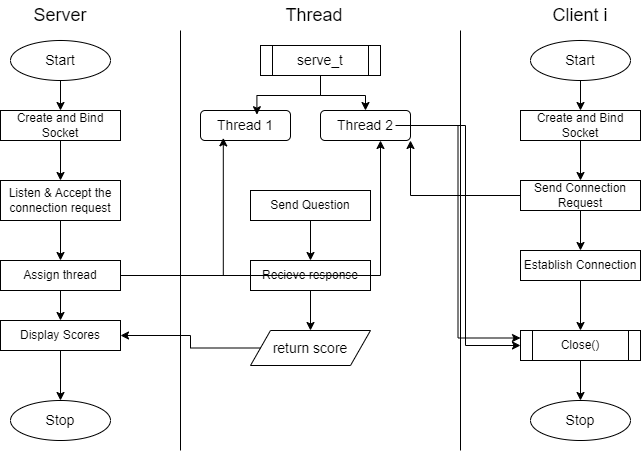

The diagram above was exported from draw.io. Its source (the exported page's mxGraphModel, read from the mxfile embedded in the PNG):
<mxGraphModel dx="1290" dy="563" grid="1" gridSize="10" guides="1" tooltips="1" connect="1" arrows="1" fold="1" page="1" pageScale="1" pageWidth="827" pageHeight="1169" math="0" shadow="0">
  <root>
    <mxCell id="WIyWlLk6GJQsqaUBKTNV-0" />
    <mxCell id="WIyWlLk6GJQsqaUBKTNV-1" parent="WIyWlLk6GJQsqaUBKTNV-0" />
    <mxCell id="wtfis5tTBEwDiDb4zoHF-0" value="" style="endArrow=none;html=1;rounded=0;" parent="WIyWlLk6GJQsqaUBKTNV-1" edge="1">
      <mxGeometry width="50" height="50" relative="1" as="geometry">
        <mxPoint x="280" y="520" as="sourcePoint" />
        <mxPoint x="280" y="100" as="targetPoint" />
      </mxGeometry>
    </mxCell>
    <mxCell id="wtfis5tTBEwDiDb4zoHF-1" value="" style="endArrow=none;html=1;rounded=0;" parent="WIyWlLk6GJQsqaUBKTNV-1" edge="1">
      <mxGeometry width="50" height="50" relative="1" as="geometry">
        <mxPoint x="560" y="520" as="sourcePoint" />
        <mxPoint x="560" y="100" as="targetPoint" />
      </mxGeometry>
    </mxCell>
    <mxCell id="wtfis5tTBEwDiDb4zoHF-2" value="&lt;font style=&quot;font-size: 18px;&quot;&gt;Server&lt;/font&gt;" style="text;html=1;align=center;verticalAlign=middle;whiteSpace=wrap;rounded=0;" parent="WIyWlLk6GJQsqaUBKTNV-1" vertex="1">
      <mxGeometry x="130" y="70" width="60" height="30" as="geometry" />
    </mxCell>
    <mxCell id="wtfis5tTBEwDiDb4zoHF-4" value="&lt;font style=&quot;font-size: 18px;&quot;&gt;Thread&lt;/font&gt;" style="text;html=1;align=center;verticalAlign=middle;whiteSpace=wrap;rounded=0;" parent="WIyWlLk6GJQsqaUBKTNV-1" vertex="1">
      <mxGeometry x="384" y="70" width="60" height="30" as="geometry" />
    </mxCell>
    <mxCell id="wtfis5tTBEwDiDb4zoHF-5" value="&lt;font style=&quot;font-size: 18px;&quot;&gt;Client i&lt;/font&gt;" style="text;html=1;align=center;verticalAlign=middle;whiteSpace=wrap;rounded=0;" parent="WIyWlLk6GJQsqaUBKTNV-1" vertex="1">
      <mxGeometry x="650" y="70" width="60" height="30" as="geometry" />
    </mxCell>
    <mxCell id="wtfis5tTBEwDiDb4zoHF-26" style="edgeStyle=orthogonalEdgeStyle;rounded=0;orthogonalLoop=1;jettySize=auto;html=1;entryX=0.5;entryY=0;entryDx=0;entryDy=0;" parent="WIyWlLk6GJQsqaUBKTNV-1" source="wtfis5tTBEwDiDb4zoHF-6" target="wtfis5tTBEwDiDb4zoHF-9" edge="1">
      <mxGeometry relative="1" as="geometry" />
    </mxCell>
    <mxCell id="wtfis5tTBEwDiDb4zoHF-6" value="" style="ellipse;whiteSpace=wrap;html=1;" parent="WIyWlLk6GJQsqaUBKTNV-1" vertex="1">
      <mxGeometry x="110" y="110" width="100" height="40" as="geometry" />
    </mxCell>
    <mxCell id="wtfis5tTBEwDiDb4zoHF-36" style="edgeStyle=orthogonalEdgeStyle;rounded=0;orthogonalLoop=1;jettySize=auto;html=1;entryX=0.5;entryY=0;entryDx=0;entryDy=0;" parent="WIyWlLk6GJQsqaUBKTNV-1" source="wtfis5tTBEwDiDb4zoHF-7" target="wtfis5tTBEwDiDb4zoHF-14" edge="1">
      <mxGeometry relative="1" as="geometry" />
    </mxCell>
    <mxCell id="wtfis5tTBEwDiDb4zoHF-7" value="" style="ellipse;whiteSpace=wrap;html=1;" parent="WIyWlLk6GJQsqaUBKTNV-1" vertex="1">
      <mxGeometry x="630" y="110" width="100" height="40" as="geometry" />
    </mxCell>
    <mxCell id="wtfis5tTBEwDiDb4zoHF-8" value="" style="shape=process;whiteSpace=wrap;html=1;backgroundOutline=1;" parent="WIyWlLk6GJQsqaUBKTNV-1" vertex="1">
      <mxGeometry x="360" y="115" width="120" height="30" as="geometry" />
    </mxCell>
    <mxCell id="wtfis5tTBEwDiDb4zoHF-27" style="edgeStyle=orthogonalEdgeStyle;rounded=0;orthogonalLoop=1;jettySize=auto;html=1;entryX=0.5;entryY=0;entryDx=0;entryDy=0;" parent="WIyWlLk6GJQsqaUBKTNV-1" source="wtfis5tTBEwDiDb4zoHF-9" target="wtfis5tTBEwDiDb4zoHF-10" edge="1">
      <mxGeometry relative="1" as="geometry" />
    </mxCell>
    <mxCell id="wtfis5tTBEwDiDb4zoHF-9" value="" style="rounded=0;whiteSpace=wrap;html=1;" parent="WIyWlLk6GJQsqaUBKTNV-1" vertex="1">
      <mxGeometry x="100" y="180" width="120" height="30" as="geometry" />
    </mxCell>
    <mxCell id="wtfis5tTBEwDiDb4zoHF-28" style="edgeStyle=orthogonalEdgeStyle;rounded=0;orthogonalLoop=1;jettySize=auto;html=1;entryX=0.5;entryY=0;entryDx=0;entryDy=0;" parent="WIyWlLk6GJQsqaUBKTNV-1" source="wtfis5tTBEwDiDb4zoHF-10" target="wtfis5tTBEwDiDb4zoHF-11" edge="1">
      <mxGeometry relative="1" as="geometry" />
    </mxCell>
    <mxCell id="wtfis5tTBEwDiDb4zoHF-10" value="" style="rounded=0;whiteSpace=wrap;html=1;" parent="WIyWlLk6GJQsqaUBKTNV-1" vertex="1">
      <mxGeometry x="100" y="250" width="120" height="40" as="geometry" />
    </mxCell>
    <mxCell id="wtfis5tTBEwDiDb4zoHF-29" style="edgeStyle=orthogonalEdgeStyle;rounded=0;orthogonalLoop=1;jettySize=auto;html=1;entryX=0.5;entryY=0;entryDx=0;entryDy=0;" parent="WIyWlLk6GJQsqaUBKTNV-1" source="wtfis5tTBEwDiDb4zoHF-11" target="wtfis5tTBEwDiDb4zoHF-12" edge="1">
      <mxGeometry relative="1" as="geometry" />
    </mxCell>
    <mxCell id="wtfis5tTBEwDiDb4zoHF-11" value="" style="rounded=0;whiteSpace=wrap;html=1;" parent="WIyWlLk6GJQsqaUBKTNV-1" vertex="1">
      <mxGeometry x="100" y="330" width="120" height="30" as="geometry" />
    </mxCell>
    <mxCell id="wtfis5tTBEwDiDb4zoHF-30" style="edgeStyle=orthogonalEdgeStyle;rounded=0;orthogonalLoop=1;jettySize=auto;html=1;" parent="WIyWlLk6GJQsqaUBKTNV-1" source="wtfis5tTBEwDiDb4zoHF-12" target="wtfis5tTBEwDiDb4zoHF-13" edge="1">
      <mxGeometry relative="1" as="geometry" />
    </mxCell>
    <mxCell id="wtfis5tTBEwDiDb4zoHF-12" value="" style="rounded=0;whiteSpace=wrap;html=1;" parent="WIyWlLk6GJQsqaUBKTNV-1" vertex="1">
      <mxGeometry x="100" y="390" width="120" height="30" as="geometry" />
    </mxCell>
    <mxCell id="wtfis5tTBEwDiDb4zoHF-13" value="" style="ellipse;whiteSpace=wrap;html=1;" parent="WIyWlLk6GJQsqaUBKTNV-1" vertex="1">
      <mxGeometry x="110" y="470" width="100" height="40" as="geometry" />
    </mxCell>
    <mxCell id="wtfis5tTBEwDiDb4zoHF-14" value="" style="rounded=0;whiteSpace=wrap;html=1;" parent="WIyWlLk6GJQsqaUBKTNV-1" vertex="1">
      <mxGeometry x="620" y="180" width="120" height="30" as="geometry" />
    </mxCell>
    <mxCell id="wtfis5tTBEwDiDb4zoHF-15" value="" style="rounded=0;whiteSpace=wrap;html=1;" parent="WIyWlLk6GJQsqaUBKTNV-1" vertex="1">
      <mxGeometry x="620" y="250" width="120" height="30" as="geometry" />
    </mxCell>
    <mxCell id="wtfis5tTBEwDiDb4zoHF-16" value="" style="rounded=0;whiteSpace=wrap;html=1;" parent="WIyWlLk6GJQsqaUBKTNV-1" vertex="1">
      <mxGeometry x="620" y="320" width="120" height="30" as="geometry" />
    </mxCell>
    <mxCell id="wtfis5tTBEwDiDb4zoHF-18" value="" style="shape=process;whiteSpace=wrap;html=1;backgroundOutline=1;" parent="WIyWlLk6GJQsqaUBKTNV-1" vertex="1">
      <mxGeometry x="620" y="400" width="120" height="30" as="geometry" />
    </mxCell>
    <mxCell id="wtfis5tTBEwDiDb4zoHF-19" value="" style="ellipse;whiteSpace=wrap;html=1;" parent="WIyWlLk6GJQsqaUBKTNV-1" vertex="1">
      <mxGeometry x="630" y="470" width="100" height="40" as="geometry" />
    </mxCell>
    <mxCell id="wtfis5tTBEwDiDb4zoHF-20" value="" style="rounded=1;whiteSpace=wrap;html=1;" parent="WIyWlLk6GJQsqaUBKTNV-1" vertex="1">
      <mxGeometry x="300" y="180" width="90" height="30" as="geometry" />
    </mxCell>
    <mxCell id="pV3RIguSvBVxoG6blf21-25" style="edgeStyle=orthogonalEdgeStyle;rounded=0;orthogonalLoop=1;jettySize=auto;html=1;entryX=0;entryY=0.5;entryDx=0;entryDy=0;" parent="WIyWlLk6GJQsqaUBKTNV-1" source="wtfis5tTBEwDiDb4zoHF-21" target="pV3RIguSvBVxoG6blf21-15" edge="1">
      <mxGeometry relative="1" as="geometry" />
    </mxCell>
    <mxCell id="wtfis5tTBEwDiDb4zoHF-21" value="" style="rounded=1;whiteSpace=wrap;html=1;" parent="WIyWlLk6GJQsqaUBKTNV-1" vertex="1">
      <mxGeometry x="420" y="180" width="90" height="30" as="geometry" />
    </mxCell>
    <mxCell id="wtfis5tTBEwDiDb4zoHF-34" style="edgeStyle=orthogonalEdgeStyle;rounded=0;orthogonalLoop=1;jettySize=auto;html=1;entryX=0.5;entryY=0;entryDx=0;entryDy=0;" parent="WIyWlLk6GJQsqaUBKTNV-1" source="wtfis5tTBEwDiDb4zoHF-22" target="wtfis5tTBEwDiDb4zoHF-23" edge="1">
      <mxGeometry relative="1" as="geometry" />
    </mxCell>
    <mxCell id="wtfis5tTBEwDiDb4zoHF-22" value="" style="rounded=0;whiteSpace=wrap;html=1;" parent="WIyWlLk6GJQsqaUBKTNV-1" vertex="1">
      <mxGeometry x="350" y="260" width="120" height="30" as="geometry" />
    </mxCell>
    <mxCell id="wtfis5tTBEwDiDb4zoHF-35" style="edgeStyle=orthogonalEdgeStyle;rounded=0;orthogonalLoop=1;jettySize=auto;html=1;entryX=0.5;entryY=0;entryDx=0;entryDy=0;" parent="WIyWlLk6GJQsqaUBKTNV-1" source="wtfis5tTBEwDiDb4zoHF-23" target="wtfis5tTBEwDiDb4zoHF-25" edge="1">
      <mxGeometry relative="1" as="geometry" />
    </mxCell>
    <mxCell id="wtfis5tTBEwDiDb4zoHF-23" value="" style="rounded=0;whiteSpace=wrap;html=1;" parent="WIyWlLk6GJQsqaUBKTNV-1" vertex="1">
      <mxGeometry x="350" y="330" width="120" height="30" as="geometry" />
    </mxCell>
    <mxCell id="wtfis5tTBEwDiDb4zoHF-25" value="" style="shape=parallelogram;perimeter=parallelogramPerimeter;whiteSpace=wrap;html=1;fixedSize=1;" parent="WIyWlLk6GJQsqaUBKTNV-1" vertex="1">
      <mxGeometry x="350" y="400" width="120" height="35" as="geometry" />
    </mxCell>
    <mxCell id="wtfis5tTBEwDiDb4zoHF-31" style="edgeStyle=orthogonalEdgeStyle;rounded=0;orthogonalLoop=1;jettySize=auto;html=1;" parent="WIyWlLk6GJQsqaUBKTNV-1" source="wtfis5tTBEwDiDb4zoHF-8" edge="1">
      <mxGeometry relative="1" as="geometry">
        <mxPoint x="465" y="180" as="targetPoint" />
        <Array as="points">
          <mxPoint x="420" y="165" />
          <mxPoint x="465" y="165" />
          <mxPoint x="465" y="180" />
        </Array>
      </mxGeometry>
    </mxCell>
    <mxCell id="wtfis5tTBEwDiDb4zoHF-32" style="edgeStyle=orthogonalEdgeStyle;rounded=0;orthogonalLoop=1;jettySize=auto;html=1;entryX=0.627;entryY=0.14;entryDx=0;entryDy=0;entryPerimeter=0;" parent="WIyWlLk6GJQsqaUBKTNV-1" source="wtfis5tTBEwDiDb4zoHF-8" target="wtfis5tTBEwDiDb4zoHF-20" edge="1">
      <mxGeometry relative="1" as="geometry" />
    </mxCell>
    <mxCell id="pV3RIguSvBVxoG6blf21-0" value="&lt;font style=&quot;font-size: 14px;&quot;&gt;serve_t&lt;/font&gt;" style="text;html=1;align=center;verticalAlign=middle;whiteSpace=wrap;rounded=0;" parent="WIyWlLk6GJQsqaUBKTNV-1" vertex="1">
      <mxGeometry x="390" y="115" width="60" height="30" as="geometry" />
    </mxCell>
    <mxCell id="pV3RIguSvBVxoG6blf21-1" value="&lt;font style=&quot;font-size: 14px;&quot;&gt;Start&lt;/font&gt;" style="text;html=1;align=center;verticalAlign=middle;whiteSpace=wrap;rounded=0;" parent="WIyWlLk6GJQsqaUBKTNV-1" vertex="1">
      <mxGeometry x="650" y="115" width="60" height="30" as="geometry" />
    </mxCell>
    <mxCell id="pV3RIguSvBVxoG6blf21-2" value="&lt;font style=&quot;font-size: 14px;&quot;&gt;Start&lt;/font&gt;" style="text;html=1;align=center;verticalAlign=middle;whiteSpace=wrap;rounded=0;" parent="WIyWlLk6GJQsqaUBKTNV-1" vertex="1">
      <mxGeometry x="130" y="115" width="60" height="30" as="geometry" />
    </mxCell>
    <mxCell id="pV3RIguSvBVxoG6blf21-4" value="&lt;font style=&quot;font-size: 14px;&quot;&gt;Thread 1&lt;/font&gt;" style="text;html=1;align=center;verticalAlign=middle;whiteSpace=wrap;rounded=0;" parent="WIyWlLk6GJQsqaUBKTNV-1" vertex="1">
      <mxGeometry x="315" y="180" width="60" height="30" as="geometry" />
    </mxCell>
    <mxCell id="RHMunxVZJ3xA8XaZKDEh-6" style="edgeStyle=orthogonalEdgeStyle;rounded=0;orthogonalLoop=1;jettySize=auto;html=1;entryX=0;entryY=0.25;entryDx=0;entryDy=0;" edge="1" parent="WIyWlLk6GJQsqaUBKTNV-1" source="pV3RIguSvBVxoG6blf21-5" target="pV3RIguSvBVxoG6blf21-15">
      <mxGeometry relative="1" as="geometry" />
    </mxCell>
    <mxCell id="pV3RIguSvBVxoG6blf21-5" value="&lt;font style=&quot;font-size: 14px;&quot;&gt;Thread 2&lt;/font&gt;" style="text;html=1;align=center;verticalAlign=middle;whiteSpace=wrap;rounded=0;" parent="WIyWlLk6GJQsqaUBKTNV-1" vertex="1">
      <mxGeometry x="435" y="180" width="60" height="30" as="geometry" />
    </mxCell>
    <mxCell id="pV3RIguSvBVxoG6blf21-6" value="&lt;font style=&quot;font-size: 12px;&quot;&gt;Create and Bind Socket&lt;/font&gt;" style="text;html=1;align=center;verticalAlign=middle;whiteSpace=wrap;rounded=0;" parent="WIyWlLk6GJQsqaUBKTNV-1" vertex="1">
      <mxGeometry x="100" y="180" width="120" height="30" as="geometry" />
    </mxCell>
    <mxCell id="pV3RIguSvBVxoG6blf21-18" style="edgeStyle=orthogonalEdgeStyle;rounded=0;orthogonalLoop=1;jettySize=auto;html=1;entryX=0.5;entryY=0;entryDx=0;entryDy=0;" parent="WIyWlLk6GJQsqaUBKTNV-1" source="pV3RIguSvBVxoG6blf21-7" target="pV3RIguSvBVxoG6blf21-8" edge="1">
      <mxGeometry relative="1" as="geometry" />
    </mxCell>
    <mxCell id="pV3RIguSvBVxoG6blf21-7" value="&lt;font style=&quot;font-size: 12px;&quot;&gt;Create and Bind Socket&lt;/font&gt;" style="text;html=1;align=center;verticalAlign=middle;whiteSpace=wrap;rounded=0;" parent="WIyWlLk6GJQsqaUBKTNV-1" vertex="1">
      <mxGeometry x="620" y="180" width="120" height="30" as="geometry" />
    </mxCell>
    <mxCell id="pV3RIguSvBVxoG6blf21-19" style="edgeStyle=orthogonalEdgeStyle;rounded=0;orthogonalLoop=1;jettySize=auto;html=1;entryX=0.5;entryY=0;entryDx=0;entryDy=0;" parent="WIyWlLk6GJQsqaUBKTNV-1" source="pV3RIguSvBVxoG6blf21-8" target="pV3RIguSvBVxoG6blf21-9" edge="1">
      <mxGeometry relative="1" as="geometry" />
    </mxCell>
    <mxCell id="RHMunxVZJ3xA8XaZKDEh-5" style="edgeStyle=orthogonalEdgeStyle;rounded=0;orthogonalLoop=1;jettySize=auto;html=1;entryX=1;entryY=1;entryDx=0;entryDy=0;" edge="1" parent="WIyWlLk6GJQsqaUBKTNV-1" source="pV3RIguSvBVxoG6blf21-8" target="wtfis5tTBEwDiDb4zoHF-21">
      <mxGeometry relative="1" as="geometry" />
    </mxCell>
    <mxCell id="pV3RIguSvBVxoG6blf21-8" value="Send Connection Request" style="text;html=1;align=center;verticalAlign=middle;whiteSpace=wrap;rounded=0;" parent="WIyWlLk6GJQsqaUBKTNV-1" vertex="1">
      <mxGeometry x="620" y="250" width="120" height="30" as="geometry" />
    </mxCell>
    <mxCell id="pV3RIguSvBVxoG6blf21-20" style="edgeStyle=orthogonalEdgeStyle;rounded=0;orthogonalLoop=1;jettySize=auto;html=1;entryX=0.5;entryY=0;entryDx=0;entryDy=0;" parent="WIyWlLk6GJQsqaUBKTNV-1" source="pV3RIguSvBVxoG6blf21-9" target="pV3RIguSvBVxoG6blf21-15" edge="1">
      <mxGeometry relative="1" as="geometry" />
    </mxCell>
    <mxCell id="pV3RIguSvBVxoG6blf21-9" value="Establish Connection" style="text;html=1;align=center;verticalAlign=middle;whiteSpace=wrap;rounded=0;" parent="WIyWlLk6GJQsqaUBKTNV-1" vertex="1">
      <mxGeometry x="620" y="320" width="120" height="30" as="geometry" />
    </mxCell>
    <mxCell id="pV3RIguSvBVxoG6blf21-10" value="Send Question" style="text;html=1;align=center;verticalAlign=middle;whiteSpace=wrap;rounded=0;" parent="WIyWlLk6GJQsqaUBKTNV-1" vertex="1">
      <mxGeometry x="350" y="260" width="120" height="30" as="geometry" />
    </mxCell>
    <mxCell id="pV3RIguSvBVxoG6blf21-11" value="Recieve response" style="text;html=1;align=center;verticalAlign=middle;whiteSpace=wrap;rounded=0;" parent="WIyWlLk6GJQsqaUBKTNV-1" vertex="1">
      <mxGeometry x="350" y="330" width="120" height="30" as="geometry" />
    </mxCell>
    <mxCell id="RHMunxVZJ3xA8XaZKDEh-3" style="edgeStyle=orthogonalEdgeStyle;rounded=0;orthogonalLoop=1;jettySize=auto;html=1;entryX=0.75;entryY=1;entryDx=0;entryDy=0;" edge="1" parent="WIyWlLk6GJQsqaUBKTNV-1" source="pV3RIguSvBVxoG6blf21-12" target="pV3RIguSvBVxoG6blf21-5">
      <mxGeometry relative="1" as="geometry" />
    </mxCell>
    <mxCell id="pV3RIguSvBVxoG6blf21-12" value="Assign thread" style="text;html=1;align=center;verticalAlign=middle;whiteSpace=wrap;rounded=0;" parent="WIyWlLk6GJQsqaUBKTNV-1" vertex="1">
      <mxGeometry x="100" y="330" width="120" height="30" as="geometry" />
    </mxCell>
    <mxCell id="pV3RIguSvBVxoG6blf21-13" value="Display Scores" style="text;html=1;align=center;verticalAlign=middle;whiteSpace=wrap;rounded=0;" parent="WIyWlLk6GJQsqaUBKTNV-1" vertex="1">
      <mxGeometry x="100" y="390" width="120" height="30" as="geometry" />
    </mxCell>
    <mxCell id="pV3RIguSvBVxoG6blf21-14" value="Listen &amp;amp; Accept the connection request" style="text;html=1;align=center;verticalAlign=middle;whiteSpace=wrap;rounded=0;" parent="WIyWlLk6GJQsqaUBKTNV-1" vertex="1">
      <mxGeometry x="100" y="250" width="120" height="40" as="geometry" />
    </mxCell>
    <mxCell id="pV3RIguSvBVxoG6blf21-21" style="edgeStyle=orthogonalEdgeStyle;rounded=0;orthogonalLoop=1;jettySize=auto;html=1;entryX=0.5;entryY=0;entryDx=0;entryDy=0;" parent="WIyWlLk6GJQsqaUBKTNV-1" source="pV3RIguSvBVxoG6blf21-15" target="wtfis5tTBEwDiDb4zoHF-19" edge="1">
      <mxGeometry relative="1" as="geometry" />
    </mxCell>
    <mxCell id="pV3RIguSvBVxoG6blf21-15" value="Close()" style="text;html=1;align=center;verticalAlign=middle;whiteSpace=wrap;rounded=0;" parent="WIyWlLk6GJQsqaUBKTNV-1" vertex="1">
      <mxGeometry x="620" y="400" width="120" height="30" as="geometry" />
    </mxCell>
    <mxCell id="pV3RIguSvBVxoG6blf21-22" value="&lt;font style=&quot;font-size: 14px;&quot;&gt;Stop&lt;/font&gt;" style="text;html=1;align=center;verticalAlign=middle;whiteSpace=wrap;rounded=0;" parent="WIyWlLk6GJQsqaUBKTNV-1" vertex="1">
      <mxGeometry x="650" y="475" width="60" height="30" as="geometry" />
    </mxCell>
    <mxCell id="pV3RIguSvBVxoG6blf21-23" value="&lt;font style=&quot;font-size: 14px;&quot;&gt;Stop&lt;/font&gt;" style="text;html=1;align=center;verticalAlign=middle;whiteSpace=wrap;rounded=0;" parent="WIyWlLk6GJQsqaUBKTNV-1" vertex="1">
      <mxGeometry x="130" y="475" width="60" height="30" as="geometry" />
    </mxCell>
    <mxCell id="RHMunxVZJ3xA8XaZKDEh-4" style="edgeStyle=orthogonalEdgeStyle;rounded=0;orthogonalLoop=1;jettySize=auto;html=1;entryX=1;entryY=0.5;entryDx=0;entryDy=0;" edge="1" parent="WIyWlLk6GJQsqaUBKTNV-1" source="pV3RIguSvBVxoG6blf21-24" target="pV3RIguSvBVxoG6blf21-13">
      <mxGeometry relative="1" as="geometry" />
    </mxCell>
    <mxCell id="pV3RIguSvBVxoG6blf21-24" value="&lt;font style=&quot;font-size: 14px;&quot;&gt;return score&lt;/font&gt;" style="text;html=1;align=center;verticalAlign=middle;whiteSpace=wrap;rounded=0;" parent="WIyWlLk6GJQsqaUBKTNV-1" vertex="1">
      <mxGeometry x="360" y="402.5" width="100" height="30" as="geometry" />
    </mxCell>
    <mxCell id="RHMunxVZJ3xA8XaZKDEh-0" style="edgeStyle=orthogonalEdgeStyle;rounded=0;orthogonalLoop=1;jettySize=auto;html=1;entryX=0.13;entryY=0.913;entryDx=0;entryDy=0;entryPerimeter=0;" edge="1" parent="WIyWlLk6GJQsqaUBKTNV-1" source="pV3RIguSvBVxoG6blf21-12" target="pV3RIguSvBVxoG6blf21-4">
      <mxGeometry relative="1" as="geometry">
        <Array as="points">
          <mxPoint x="323" y="345" />
        </Array>
      </mxGeometry>
    </mxCell>
  </root>
</mxGraphModel>